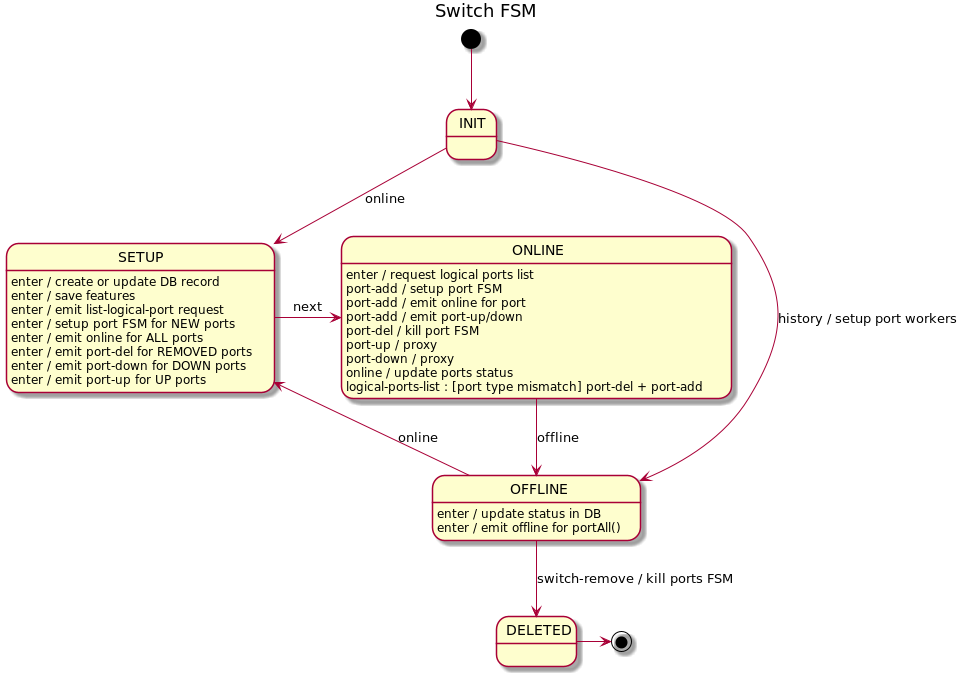

The diagram above was rendered by PlantUML. Its source (embedded in the PNG):
@startuml
title Switch FSM

[*] --> INIT

INIT --> OFFLINE : history / setup port workers
INIT --> SETUP : online

SETUP : enter / create or update DB record
SETUP : enter / save features
SETUP : enter / emit list-logical-port request
SETUP : enter / setup port FSM for NEW ports
SETUP : enter / emit online for ALL ports
SETUP : enter / emit port-del for REMOVED ports
SETUP : enter / emit port-down for DOWN ports
SETUP : enter / emit port-up for UP ports
SETUP -r-> ONLINE : next

ONLINE : enter / request logical ports list
ONLINE : port-add / setup port FSM
ONLINE : port-add / emit online for port
ONLINE : port-add / emit port-up/down
ONLINE : port-del / kill port FSM
ONLINE : port-up / proxy
ONLINE : port-down / proxy
ONLINE : online / update ports status
ONLINE : logical-ports-list : [port type mismatch] port-del + port-add
ONLINE --> OFFLINE : offline

OFFLINE : enter / update status in DB
OFFLINE : enter / emit offline for portAll()
OFFLINE --> SETUP : online
OFFLINE --> DELETED: switch-remove / kill ports FSM
DELETED -> [*]

@enduml